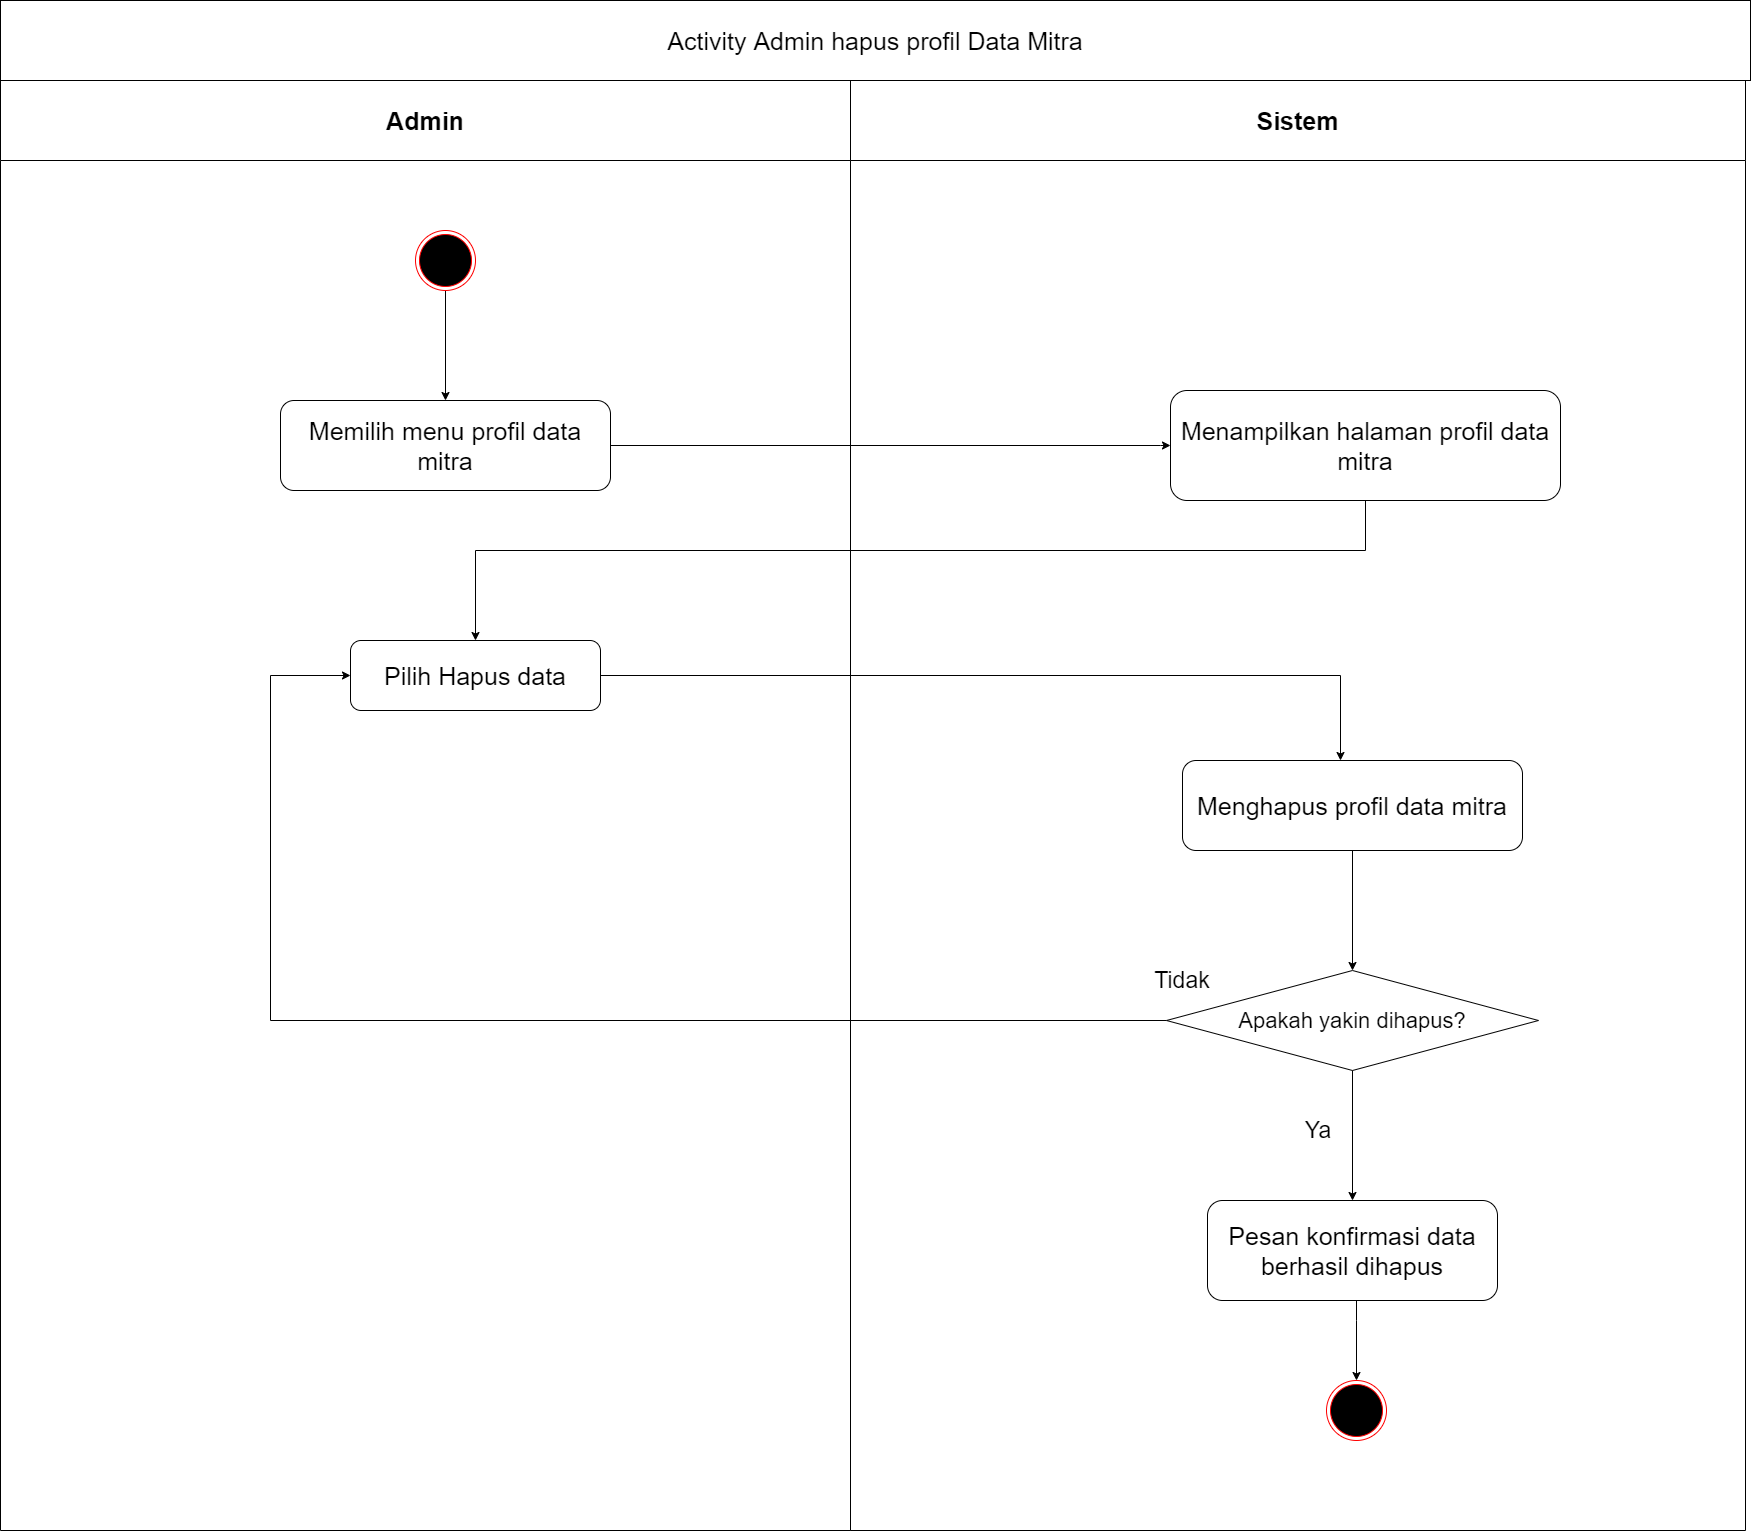

The diagram above was exported from draw.io. Its source (the exported page's mxGraphModel, read from the mxfile embedded in the PNG):
<mxGraphModel dx="852" dy="494" grid="1" gridSize="10" guides="1" tooltips="1" connect="1" arrows="1" fold="1" page="1" pageScale="1" pageWidth="1000" pageHeight="1000" math="0" shadow="0">
  <root>
    <mxCell id="AfMkjjWXv__iBXldiJET-0" />
    <mxCell id="AfMkjjWXv__iBXldiJET-1" parent="AfMkjjWXv__iBXldiJET-0" />
    <mxCell id="NxHwUJx_YbGkfc8yVtOB-0" value="Admin" style="swimlane;whiteSpace=wrap;startSize=80;fontSize=25;" parent="AfMkjjWXv__iBXldiJET-1" vertex="1">
      <mxGeometry x="160" y="160" width="850" height="1450" as="geometry" />
    </mxCell>
    <mxCell id="NxHwUJx_YbGkfc8yVtOB-1" style="edgeStyle=orthogonalEdgeStyle;rounded=0;orthogonalLoop=1;jettySize=auto;html=1;entryX=0.5;entryY=0;entryDx=0;entryDy=0;fontSize=25;" parent="NxHwUJx_YbGkfc8yVtOB-0" source="NxHwUJx_YbGkfc8yVtOB-2" target="NxHwUJx_YbGkfc8yVtOB-3" edge="1">
      <mxGeometry relative="1" as="geometry" />
    </mxCell>
    <mxCell id="NxHwUJx_YbGkfc8yVtOB-2" value="" style="ellipse;html=1;shape=endState;fillColor=#000000;strokeColor=#ff0000;fontSize=25;" parent="NxHwUJx_YbGkfc8yVtOB-0" vertex="1">
      <mxGeometry x="415" y="150" width="60" height="60" as="geometry" />
    </mxCell>
    <mxCell id="NxHwUJx_YbGkfc8yVtOB-3" value="Memilih menu profil data mitra" style="rounded=1;whiteSpace=wrap;html=1;fontSize=25;" parent="NxHwUJx_YbGkfc8yVtOB-0" vertex="1">
      <mxGeometry x="280" y="320" width="330" height="90" as="geometry" />
    </mxCell>
    <mxCell id="NxHwUJx_YbGkfc8yVtOB-8" value="Sistem" style="swimlane;whiteSpace=wrap;startSize=80;fontSize=25;" parent="AfMkjjWXv__iBXldiJET-1" vertex="1">
      <mxGeometry x="1010" y="160" width="895" height="1450" as="geometry" />
    </mxCell>
    <mxCell id="7WufdkOeOLCzdG8KEzcO-13" style="edgeStyle=orthogonalEdgeStyle;rounded=0;orthogonalLoop=1;jettySize=auto;html=1;" parent="NxHwUJx_YbGkfc8yVtOB-8" source="NxHwUJx_YbGkfc8yVtOB-9" target="7WufdkOeOLCzdG8KEzcO-0" edge="1">
      <mxGeometry relative="1" as="geometry">
        <Array as="points">
          <mxPoint x="515" y="470" />
          <mxPoint x="-375" y="470" />
        </Array>
      </mxGeometry>
    </mxCell>
    <mxCell id="NxHwUJx_YbGkfc8yVtOB-9" value="Menampilkan halaman profil data mitra" style="rounded=1;whiteSpace=wrap;html=1;fontSize=25;" parent="NxHwUJx_YbGkfc8yVtOB-8" vertex="1">
      <mxGeometry x="320" y="310" width="390" height="110" as="geometry" />
    </mxCell>
    <mxCell id="7WufdkOeOLCzdG8KEzcO-0" value="Pilih Hapus data" style="rounded=1;whiteSpace=wrap;html=1;fontSize=25;" parent="NxHwUJx_YbGkfc8yVtOB-8" vertex="1">
      <mxGeometry x="-500" y="560" width="250" height="70" as="geometry" />
    </mxCell>
    <mxCell id="7WufdkOeOLCzdG8KEzcO-2" value="Menghapus profil data mitra" style="rounded=1;whiteSpace=wrap;html=1;fontSize=25;" parent="NxHwUJx_YbGkfc8yVtOB-8" vertex="1">
      <mxGeometry x="332" y="680" width="340" height="90" as="geometry" />
    </mxCell>
    <mxCell id="7WufdkOeOLCzdG8KEzcO-4" value="&lt;font style=&quot;font-size: 22px&quot;&gt;Apakah yakin dihapus?&lt;/font&gt;" style="rhombus;whiteSpace=wrap;html=1;" parent="NxHwUJx_YbGkfc8yVtOB-8" vertex="1">
      <mxGeometry x="316" y="890" width="372" height="100" as="geometry" />
    </mxCell>
    <mxCell id="7WufdkOeOLCzdG8KEzcO-1" style="edgeStyle=orthogonalEdgeStyle;rounded=0;orthogonalLoop=1;jettySize=auto;html=1;entryX=0.5;entryY=0;entryDx=0;entryDy=0;" parent="NxHwUJx_YbGkfc8yVtOB-8" source="7WufdkOeOLCzdG8KEzcO-2" target="7WufdkOeOLCzdG8KEzcO-4" edge="1">
      <mxGeometry relative="1" as="geometry" />
    </mxCell>
    <mxCell id="7WufdkOeOLCzdG8KEzcO-6" value="Pesan konfirmasi data berhasil dihapus" style="rounded=1;whiteSpace=wrap;html=1;fontSize=25;" parent="NxHwUJx_YbGkfc8yVtOB-8" vertex="1">
      <mxGeometry x="357" y="1120" width="290" height="100" as="geometry" />
    </mxCell>
    <mxCell id="7WufdkOeOLCzdG8KEzcO-3" style="edgeStyle=orthogonalEdgeStyle;rounded=0;orthogonalLoop=1;jettySize=auto;html=1;" parent="NxHwUJx_YbGkfc8yVtOB-8" source="7WufdkOeOLCzdG8KEzcO-4" target="7WufdkOeOLCzdG8KEzcO-6" edge="1">
      <mxGeometry relative="1" as="geometry" />
    </mxCell>
    <mxCell id="7WufdkOeOLCzdG8KEzcO-7" value="" style="ellipse;html=1;shape=endState;fillColor=#000000;strokeColor=#ff0000;fontSize=25;" parent="NxHwUJx_YbGkfc8yVtOB-8" vertex="1">
      <mxGeometry x="476" y="1300" width="60" height="60" as="geometry" />
    </mxCell>
    <mxCell id="7WufdkOeOLCzdG8KEzcO-8" value="&lt;font style=&quot;font-size: 23px&quot;&gt;Ya&lt;/font&gt;" style="text;html=1;strokeColor=none;fillColor=none;align=center;verticalAlign=middle;whiteSpace=wrap;rounded=0;" parent="NxHwUJx_YbGkfc8yVtOB-8" vertex="1">
      <mxGeometry x="428" y="1030" width="80" height="40" as="geometry" />
    </mxCell>
    <mxCell id="7WufdkOeOLCzdG8KEzcO-9" value="&lt;font style=&quot;font-size: 23px&quot;&gt;Tidak&lt;/font&gt;" style="text;html=1;strokeColor=none;fillColor=none;align=center;verticalAlign=middle;whiteSpace=wrap;rounded=0;" parent="NxHwUJx_YbGkfc8yVtOB-8" vertex="1">
      <mxGeometry x="292" y="880" width="80" height="40" as="geometry" />
    </mxCell>
    <mxCell id="7WufdkOeOLCzdG8KEzcO-5" style="edgeStyle=orthogonalEdgeStyle;rounded=0;orthogonalLoop=1;jettySize=auto;html=1;" parent="NxHwUJx_YbGkfc8yVtOB-8" source="7WufdkOeOLCzdG8KEzcO-6" target="7WufdkOeOLCzdG8KEzcO-7" edge="1">
      <mxGeometry relative="1" as="geometry">
        <Array as="points">
          <mxPoint x="506" y="1240" />
          <mxPoint x="506" y="1240" />
        </Array>
      </mxGeometry>
    </mxCell>
    <mxCell id="7WufdkOeOLCzdG8KEzcO-10" style="edgeStyle=orthogonalEdgeStyle;rounded=0;orthogonalLoop=1;jettySize=auto;html=1;" parent="NxHwUJx_YbGkfc8yVtOB-8" source="7WufdkOeOLCzdG8KEzcO-0" target="7WufdkOeOLCzdG8KEzcO-2" edge="1">
      <mxGeometry relative="1" as="geometry">
        <Array as="points">
          <mxPoint x="490" y="595" />
        </Array>
      </mxGeometry>
    </mxCell>
    <mxCell id="7WufdkOeOLCzdG8KEzcO-11" style="edgeStyle=orthogonalEdgeStyle;rounded=0;orthogonalLoop=1;jettySize=auto;html=1;" parent="NxHwUJx_YbGkfc8yVtOB-8" source="7WufdkOeOLCzdG8KEzcO-4" edge="1">
      <mxGeometry relative="1" as="geometry">
        <mxPoint x="-500" y="595" as="targetPoint" />
        <Array as="points">
          <mxPoint x="-580" y="940" />
          <mxPoint x="-580" y="595" />
          <mxPoint x="-500" y="595" />
        </Array>
      </mxGeometry>
    </mxCell>
    <mxCell id="NxHwUJx_YbGkfc8yVtOB-26" value="&lt;font style=&quot;font-size: 25px&quot;&gt;Activity Admin hapus profil Data Mitra&lt;/font&gt;" style="rounded=0;whiteSpace=wrap;html=1;" parent="AfMkjjWXv__iBXldiJET-1" vertex="1">
      <mxGeometry x="160" y="80" width="1750" height="80" as="geometry" />
    </mxCell>
    <mxCell id="NxHwUJx_YbGkfc8yVtOB-27" style="edgeStyle=orthogonalEdgeStyle;rounded=0;orthogonalLoop=1;jettySize=auto;html=1;entryX=0;entryY=0.5;entryDx=0;entryDy=0;" parent="AfMkjjWXv__iBXldiJET-1" source="NxHwUJx_YbGkfc8yVtOB-3" target="NxHwUJx_YbGkfc8yVtOB-9" edge="1">
      <mxGeometry relative="1" as="geometry">
        <Array as="points">
          <mxPoint x="1320" y="525" />
          <mxPoint x="1320" y="525" />
        </Array>
      </mxGeometry>
    </mxCell>
  </root>
</mxGraphModel>